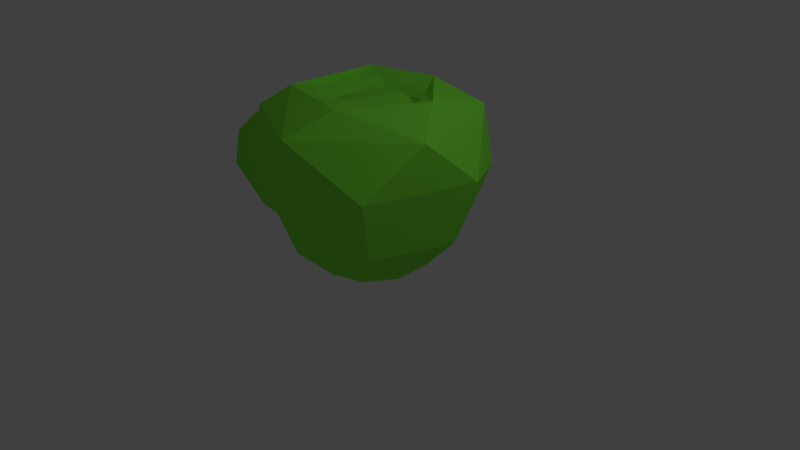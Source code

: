 # Source: barrelcactus2.blend  (saved by Blender 2.72.0; exported with 4.5.12 LTS)
import bpy
from mathutils import Matrix  # noqa: F401  (used for matrix-valued properties, if any)

bpy.ops.wm.read_factory_settings(use_empty=True)
scene = bpy.context.scene
scene.name = 'Scene'

# ---- collections
col_collection_1 = bpy.data.collections.new('Collection 1'); scene.collection.children.link(col_collection_1)

# ---- materials (node trees are filled in below, after node groups)
mat_cactus = bpy.data.materials.new('cactus')
mat_cactus.alpha_threshold = 0.0
mat_cactus.use_transparent_shadow = False
mat_cactus.diffuse_color = (0.2565, 0.9563, 0.06446, 1.0)
mat_cactus.roughness = 0.5
mat_cactus.specular_intensity = 0.0

# ---- material node trees

# ---- world
world_world = bpy.data.worlds.new('World'); scene.world = world_world
world_world.color = (0.05088, 0.05088, 0.05088)
world_world.use_sun_shadow = False
world_world.sun_shadow_jitter_overblur = 0.0
world_world.cycles.sampling_method = 'MANUAL'
world_world.cycles.sample_map_resolution = 256

# ---- cameras
cam_camera = bpy.data.cameras.new('Camera')
cam_camera.clip_end = 100.0
cam_camera.lens = 35.0
cam_camera.sensor_width = 32.0
cam_camera.sensor_height = 18.0
cam_camera.ortho_scale = 7.314
cam_camera.dof.focus_distance = 0.0
cam_camera.dof.aperture_fstop = 128.0

# ---- lights
light_lamp = bpy.data.lights.new('Lamp', 'POINT')
light_lamp.transmission_factor = 0.0
light_lamp.cutoff_distance = 30.0
light_lamp.energy = 100.0
light_lamp.shadow_buffer_clip_start = 1.001
light_lamp.shadow_soft_size = 0.1
light_lamp.shadow_maximum_resolution = 0.006
light_lamp.use_absolute_resolution = True
light_lamp.cycles.use_multiple_importance_sampling = False

# ---- meshes
me_circle_001 = bpy.data.meshes.new('Circle.001')
me_circle_001.from_pydata([(-0.1672, 0.5525, 0.007513), (-0.4786, 0.3202, 0.002966), (-0.5708, 0.05643, 0.0008345), (-0.5093, -0.2718, 0.007515), (-0.2707, -0.5064, 0.0003233), (0.05638, -0.5725, 0.009356), (0.3642, -0.4438, 0.0003104), (0.5525, -0.1672, 0.007513), (0.5319, 0.2207, 0.002968), (0.2712, 0.5073, 0.009356), (0.3211, 0.8902, 0.3823), (-0.3411, 0.9194, 0.4657), (-0.7228, 0.6, 0.3916), (-0.7605, -0.6178, 0.4446), (0.0357, -0.9673, 0.3901), (0.9666, 0.1506, 0.4279), (-0.987, 0.0785, 0.4684), (0.7219, -0.6844, 0.4534), (0.7594, 0.8982, 0.958), (-0.2349, 1.181, 1.09), (-1.038, 0.555, 1.09), (-1.157, -0.1139, 1.09), (-0.8921, -0.7752, 1.09), (-0.1154, -1.172, 1.09), (0.8516, -0.8516, 1.09), (1.169, 0.2326, 1.09), (-0.5175, 0.9681, 1.55), (-1.049, 0.1033, 1.56), (-0.8297, -0.6582, 1.555), (0.1076, -1.092, 1.55), (1.047, -0.2967, 1.559), (0.6852, 0.8349, 1.567), (0.1823, 0.6681, 1.761), (-0.5227, 0.5023, 1.763), (-0.5732, -0.4704, 1.759), (0.2764, -0.6476, 1.762), (0.7359, 0.09623, 1.762), (0.3323, 0.4049, 1.693), (0.4619, 0.2469, 1.694), (0.5271, 7.685e-07, 1.695), (0.4376, -0.2924, 1.697), (0.2469, -0.4619, 1.693), (1.891e-07, -0.5271, 1.695), (-0.2924, -0.4376, 1.697), (-0.4621, -0.247, 1.693), (-0.5263, -7.39e-08, 1.697), (-0.4621, 0.247, 1.693), (-0.2926, 0.438, 1.696), (0.05187, 0.5267, 1.703), (0.1723, 0.3441, 1.622), (0.3481, 0.2436, 1.622), (0.3098, -0.006715, 1.624), (0.3528, -0.1716, 1.625), (0.158, -0.2398, 1.644), (-0.0449, -0.1997, 1.666), (-0.238, -0.2532, 1.625), (-0.3013, -0.1097, 1.622), (-0.3427, 0.2529, 1.622), (-0.1875, 0.3782, 1.624), (-0.057, 0.4127, 1.63)], [], [(15, 8, 9, 10), (7, 8, 15), (0, 12, 11), (4, 14, 13), (7, 15, 17), (6, 7, 17), (3, 13, 16), (17, 15, 25, 24), (4, 5, 14), (15, 10, 18), (16, 13, 22, 21), (11, 12, 20, 19), (23, 14, 17, 24), (13, 14, 23, 22), (15, 18, 25), (28, 22, 23, 29), (27, 21, 22, 28), (24, 25, 30), (20, 27, 26), (25, 31, 30), (19, 20, 26), (24, 30, 29), (28, 29, 34), (26, 33, 32), (31, 26, 32), (30, 36, 35), (27, 28, 34), (27, 34, 33), (31, 32, 36), (35, 41, 42), (34, 35, 42), (35, 40, 41), (36, 37, 38), (36, 32, 37), (34, 43, 44), (33, 45, 46), (35, 36, 40), (32, 48, 37), (32, 33, 48), (36, 38, 39), (14, 6, 17), (2, 3, 16), (10, 0, 11), (9, 0, 10), (5, 6, 14), (0, 1, 12), (3, 4, 13), (10, 11, 19), (20, 16, 21), (12, 16, 20), (18, 10, 19), (31, 19, 26), (20, 21, 27), (25, 18, 31), (18, 19, 31), (23, 24, 29), (34, 29, 35), (26, 27, 33), (30, 31, 36), (29, 30, 35), (1, 2, 16, 12), (43, 34, 42), (48, 33, 47), (45, 34, 44), (40, 36, 39), (47, 33, 46), (33, 34, 45), (48, 47, 58, 59), (47, 46, 57, 58), (46, 45, 57), (57, 44, 56), (44, 43, 55, 56), (43, 42, 54, 55), (42, 41, 53, 54), (41, 40, 52, 53), (40, 39, 51, 52), (39, 38, 50, 51), (38, 37, 49, 50), (37, 48, 59, 49), (45, 44, 57), (59, 58, 57), (55, 54, 56), (56, 54, 59), (49, 59, 54), (50, 49, 51), (54, 51, 49), (52, 51, 53), (53, 51, 54), (59, 57, 56)])
me_circle_001.materials.append(mat_cactus)
me_circle_001.use_remesh_preserve_volume = False
me_circle_001.use_remesh_preserve_attributes = False
me_circle_001.use_mirror_vertex_groups = False
me_circle_001.update()
me_circle = bpy.data.meshes.new('Circle')
me_circle.from_pydata([(-0.1672, 0.5525, 0.007513), (-0.4786, 0.3202, 0.002966), (-0.5708, 0.05643, 0.0008345), (-0.5093, -0.2718, 0.007515), (-0.2707, -0.5064, 0.0003233), (0.05638, -0.5725, 0.009356), (0.3642, -0.4438, 0.0003104), (0.5525, -0.1672, 0.007513), (0.5319, 0.2207, 0.002968), (0.2712, 0.5073, 0.009356), (0.3211, 0.8902, 0.3823), (-0.3411, 0.9194, 0.4657), (-0.7228, 0.6, 0.3916), (-0.7605, -0.6178, 0.4446), (0.0357, -0.9673, 0.3901), (0.9666, 0.1506, 0.4279), (-0.987, 0.0785, 0.4684), (0.7219, -0.6844, 0.4534), (0.7594, 0.8982, 0.958), (-0.2349, 1.181, 1.09), (-1.038, 0.555, 1.09), (-1.157, -0.1139, 1.09), (-0.8921, -0.7752, 1.09), (-0.1154, -1.172, 1.09), (0.8516, -0.8516, 1.09), (1.169, 0.2326, 1.09), (-0.5175, 0.9681, 1.55), (-1.049, 0.1033, 1.56), (-0.8297, -0.6582, 1.555), (0.1076, -1.092, 1.55), (1.047, -0.2967, 1.559), (0.6852, 0.8349, 1.567), (0.1823, 0.6681, 1.761), (-0.5227, 0.5023, 1.763), (-0.5732, -0.4704, 1.759), (0.2764, -0.6476, 1.762), (0.7359, 0.09623, 1.762), (0.3323, 0.4049, 1.693), (0.4619, 0.2469, 1.694), (0.5271, 7.685e-07, 1.695), (0.4376, -0.2924, 1.697), (0.2469, -0.4619, 1.693), (1.891e-07, -0.5271, 1.695), (-0.2924, -0.4376, 1.697), (-0.4621, -0.247, 1.693), (-0.5263, -7.39e-08, 1.697), (-0.4621, 0.247, 1.693), (-0.2926, 0.438, 1.696), (0.05187, 0.5267, 1.703), (0.1723, 0.3441, 1.622), (0.3481, 0.2436, 1.622), (0.3098, -0.006715, 1.624), (0.3528, -0.1716, 1.625), (0.158, -0.2398, 1.644), (-0.0449, -0.1997, 1.666), (-0.238, -0.2532, 1.625), (-0.3013, -0.1097, 1.622), (-0.3427, 0.2529, 1.622), (-0.1875, 0.3782, 1.624), (-0.057, 0.4127, 1.63)], [], [(15, 8, 9, 10), (7, 8, 15), (0, 12, 11), (4, 14, 13), (7, 15, 17), (6, 7, 17), (3, 13, 16), (17, 15, 25, 24), (4, 5, 14), (15, 10, 18), (16, 13, 22, 21), (11, 12, 20, 19), (23, 14, 17, 24), (13, 14, 23, 22), (15, 18, 25), (28, 22, 23, 29), (27, 21, 22, 28), (24, 25, 30), (20, 27, 26), (25, 31, 30), (19, 20, 26), (24, 30, 29), (28, 29, 34), (26, 33, 32), (31, 26, 32), (30, 36, 35), (27, 28, 34), (27, 34, 33), (31, 32, 36), (35, 41, 42), (34, 35, 42), (35, 40, 41), (36, 37, 38), (36, 32, 37), (34, 43, 44), (33, 45, 46), (35, 36, 40), (32, 48, 37), (32, 33, 48), (36, 38, 39), (14, 6, 17), (2, 3, 16), (10, 0, 11), (9, 0, 10), (5, 6, 14), (0, 1, 12), (3, 4, 13), (10, 11, 19), (20, 16, 21), (12, 16, 20), (18, 10, 19), (31, 19, 26), (20, 21, 27), (25, 18, 31), (18, 19, 31), (23, 24, 29), (34, 29, 35), (26, 27, 33), (30, 31, 36), (29, 30, 35), (1, 2, 16, 12), (43, 34, 42), (48, 33, 47), (45, 34, 44), (40, 36, 39), (47, 33, 46), (33, 34, 45), (48, 47, 58, 59), (47, 46, 57, 58), (46, 45, 57), (57, 44, 56), (44, 43, 55, 56), (43, 42, 54, 55), (42, 41, 53, 54), (41, 40, 52, 53), (40, 39, 51, 52), (39, 38, 50, 51), (38, 37, 49, 50), (37, 48, 59, 49), (45, 44, 57), (59, 58, 57), (55, 54, 56), (56, 54, 59), (49, 59, 54), (50, 49, 51), (54, 51, 49), (52, 51, 53), (53, 51, 54), (59, 57, 56)])
me_circle.materials.append(mat_cactus)
me_circle.use_remesh_preserve_volume = False
me_circle.use_remesh_preserve_attributes = False
me_circle.use_mirror_vertex_groups = False
me_circle.update()

# ---- objects
ob_circle_001 = bpy.data.objects.new('Circle.001', me_circle_001)
ob_circle = bpy.data.objects.new('Circle', me_circle)
ob_lamp = bpy.data.objects.new('Lamp', light_lamp)
ob_camera = bpy.data.objects.new('Camera', cam_camera)

# ---- transforms, parenting, visibility, modifiers, constraints
ob_circle_001.location = (-1.29, 0.2536, 0.06238)
ob_circle_001.rotation_euler = (0.004304, -0.3857, -0.1381)
ob_circle_001.scale = (0.8977, 0.8977, 0.8977)
ob_circle_001.lineart.crease_threshold = 0.0
ob_circle.location = (0.0, 0.0, 0.0)
ob_circle.scale = (1.267, 1.267, 1.267)
ob_circle.lineart.crease_threshold = 0.0
ob_lamp.location = (4.076, 1.005, 5.904)
ob_lamp.rotation_euler = (0.6503, 0.05522, 1.866)
ob_lamp.lock_rotations_4d = False
ob_lamp.empty_display_type = 'ARROWS'
ob_lamp.color = (0.0, 0.0, 0.0, 0.0)
ob_lamp.lineart.crease_threshold = 0.0
ob_camera.location = (7.481, -6.508, 5.344)
ob_camera.rotation_euler = (1.109, 0.01082, 0.8149)
ob_camera.lock_rotations_4d = False
ob_camera.empty_display_type = 'ARROWS'
ob_camera.color = (0.0, 0.0, 0.0, 0.0)
ob_camera.display_type = 'WIRE'
ob_camera.lineart.crease_threshold = 0.0

# ---- collection membership
col_collection_1.objects.link(ob_circle_001)
col_collection_1.objects.link(ob_circle)
col_collection_1.objects.link(ob_lamp)
col_collection_1.objects.link(ob_camera)

# ---- scene / render settings (as saved in the file)
scene.camera = ob_camera
scene.frame_start = 1; scene.frame_end = 250; scene.frame_set(1)
scene.render.engine = 'BLENDER_EEVEE_NEXT'
scene.render.resolution_percentage = 50
scene.render.dither_intensity = 0.0
scene.cycles.use_denoising = False
scene.cycles.samples = 10
scene.cycles.sampling_pattern = 'TABULATED_SOBOL'
scene.cycles.light_sampling_threshold = 0.0
scene.cycles.use_adaptive_sampling = False
scene.cycles.use_light_tree = False
scene.cycles.blur_glossy = 0.0
scene.cycles.pixel_filter_type = 'GAUSSIAN'
scene.cycles.sample_clamp_indirect = 0.0
scene.view_settings.view_transform = 'Standard'
bpy.context.view_layer.update()
